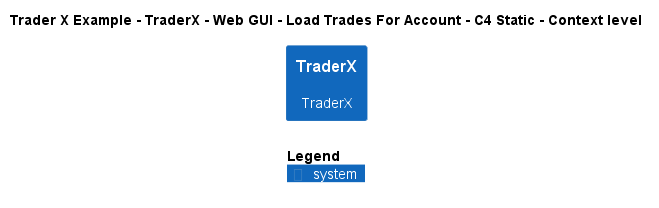

The diagram above was rendered by PlantUML. Its source (embedded in the PNG):
@startuml
!include ..\..\..\..\..\..\..\.c4s\C4_Context.puml

AddElementTag("c4interflow:lifecycle:new", $bgColor=green, $fontColor=#ffffff, $borderColor=green, $shadowing="False")
AddElementTag("c4interflow:lifecycle:changed", $bgColor=orange, $fontColor=#ffffff, $borderColor=orange, $shadowing="False")
AddElementTag("c4interflow:lifecycle:removed", $bgColor=red, $fontColor=#ffffff, $borderColor=red, $shadowing="False")

AddRelTag("c4interflow:lifecycle:new", $textColor=green, $lineColor=green)
AddRelTag("c4interflow:lifecycle:changed", $textColor=orange, $lineColor=orange)
AddRelTag("c4interflow:lifecycle:removed", $textColor=red, $lineColor=red)

SHOW_PERSON_PORTRAIT()
LAYOUT_TOP_DOWN()

skinparam linetype polyline

title Trader X Example - TraderX - Web GUI - Load Trades For Account - C4 Static - Context level

System(TraderXExample.SoftwareSystems.TraderX, "TraderX", "TraderX")



SHOW_LEGEND()
@enduml